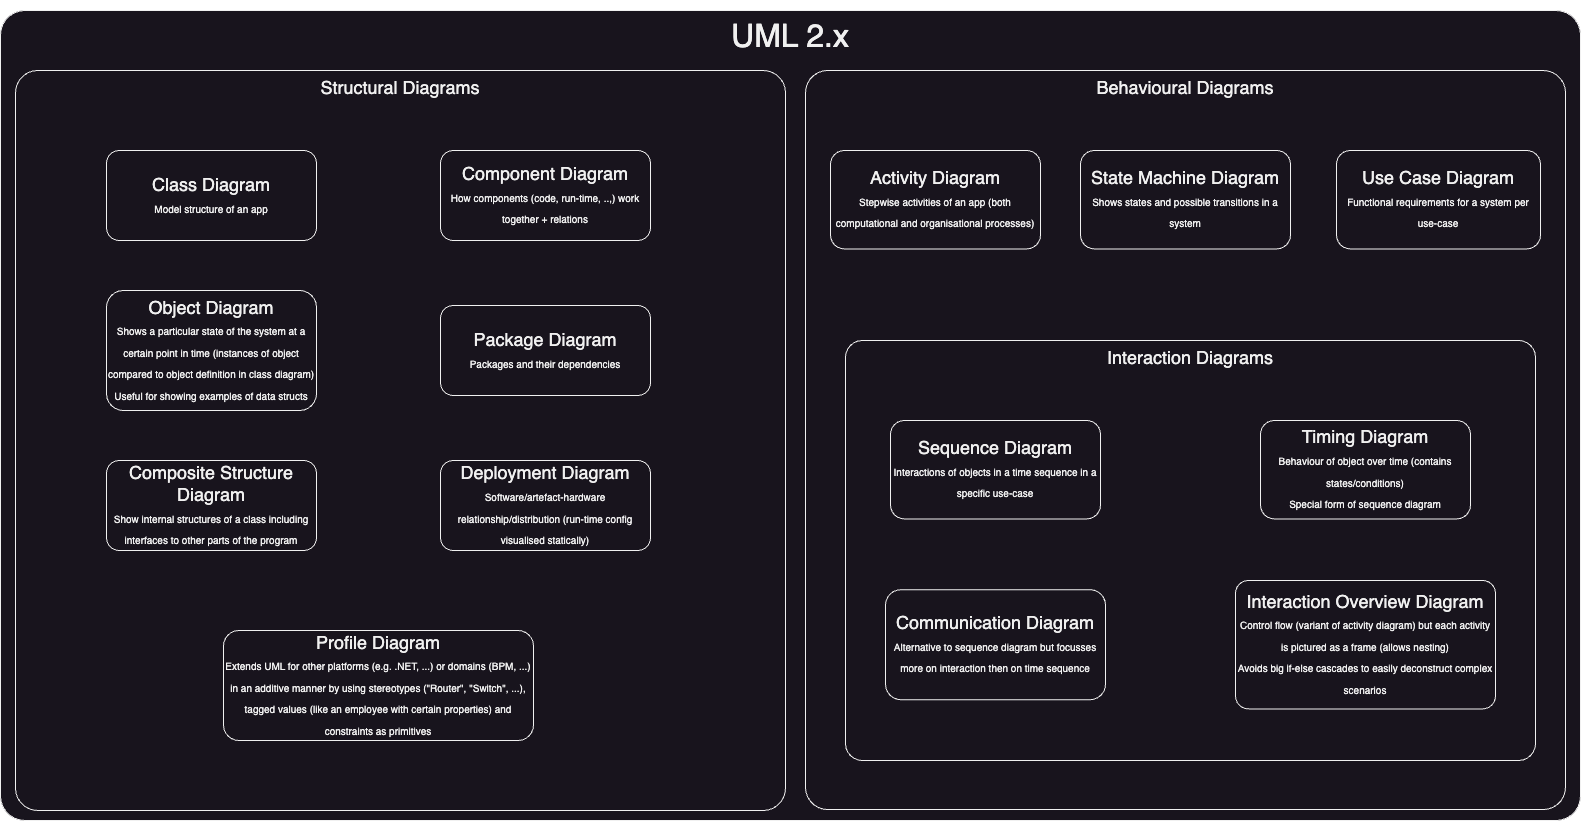

The diagram above was exported from draw.io. Its source (the exported page's mxGraphModel, read from the mxfile embedded in the PNG):
<mxGraphModel dx="1728" dy="1040" grid="1" gridSize="10" guides="1" tooltips="1" connect="1" arrows="1" fold="1" page="1" pageScale="1" pageWidth="827" pageHeight="1169" math="0" shadow="0">
  <root>
    <mxCell id="0" />
    <mxCell id="1" parent="0" />
    <mxCell id="XDQoO6VRgcgwQBSpzcAx-1" value="UML 2.x" style="rounded=1;whiteSpace=wrap;html=1;arcSize=3;fontSize=32;verticalAlign=top;" vertex="1" parent="1">
      <mxGeometry x="35" y="30" width="1580" height="810" as="geometry" />
    </mxCell>
    <mxCell id="XDQoO6VRgcgwQBSpzcAx-5" value="" style="group;fontSize=18;" vertex="1" connectable="0" parent="1">
      <mxGeometry x="50" y="20" width="1565" height="820" as="geometry" />
    </mxCell>
    <mxCell id="XDQoO6VRgcgwQBSpzcAx-2" value="Structural Diagrams" style="rounded=1;whiteSpace=wrap;html=1;arcSize=3;verticalAlign=top;fontSize=18;" vertex="1" parent="1">
      <mxGeometry x="50" y="90" width="770" height="740" as="geometry" />
    </mxCell>
    <mxCell id="XDQoO6VRgcgwQBSpzcAx-6" value="Composite Structure Diagram&lt;br&gt;&lt;font style=&quot;font-size: 10px;&quot;&gt;Show internal structures of a class including interfaces to other parts of the program&lt;/font&gt;" style="rounded=1;whiteSpace=wrap;html=1;arcSize=14;fontSize=18;" vertex="1" parent="1">
      <mxGeometry x="141" y="480" width="210" height="90" as="geometry" />
    </mxCell>
    <mxCell id="XDQoO6VRgcgwQBSpzcAx-7" value="Deployment Diagram&lt;br&gt;&lt;font style=&quot;font-size: 10px;&quot;&gt;Software/artefact-hardware &lt;font style=&quot;font-size: 10px;&quot;&gt;relationship/distribution (run-time config visualised statically)&lt;/font&gt;&lt;/font&gt;" style="rounded=1;whiteSpace=wrap;html=1;arcSize=14;fontSize=18;" vertex="1" parent="1">
      <mxGeometry x="475" y="480" width="210" height="90" as="geometry" />
    </mxCell>
    <mxCell id="XDQoO6VRgcgwQBSpzcAx-8" value="Package Diagram&lt;br&gt;&lt;font style=&quot;font-size: 10px;&quot;&gt;Packages and their dependencies&lt;/font&gt;" style="rounded=1;whiteSpace=wrap;html=1;arcSize=14;fontSize=18;" vertex="1" parent="1">
      <mxGeometry x="475" y="325" width="210" height="90" as="geometry" />
    </mxCell>
    <mxCell id="XDQoO6VRgcgwQBSpzcAx-9" value="Profile Diagram&lt;br&gt;&lt;font style=&quot;font-size: 10px;&quot;&gt;Extends UML for other platforms (e.g. .NET, ...) or domains (BPM, ...) in an additive manner by using stereotypes (&quot;Router&quot;, &quot;Switch&quot;, ...), tagged values (like an employee with certain properties) and constraints as primitives&lt;/font&gt;" style="rounded=1;whiteSpace=wrap;html=1;arcSize=14;fontSize=18;" vertex="1" parent="1">
      <mxGeometry x="258" y="650" width="310" height="110" as="geometry" />
    </mxCell>
    <mxCell id="XDQoO6VRgcgwQBSpzcAx-10" value="Class Diagram&lt;br&gt;&lt;font style=&quot;font-size: 10px;&quot;&gt;Model structure of an app&lt;/font&gt;" style="rounded=1;whiteSpace=wrap;html=1;arcSize=14;fontSize=18;" vertex="1" parent="1">
      <mxGeometry x="141" y="170" width="210" height="90" as="geometry" />
    </mxCell>
    <mxCell id="XDQoO6VRgcgwQBSpzcAx-11" value="Object Diagram&lt;br&gt;&lt;font style=&quot;font-size: 10px;&quot;&gt;Shows a particular state of the system at a certain point in time (instances of object compared to object definition in class diagram)&lt;br&gt;Useful for showing examples of data structs&lt;br&gt;&lt;/font&gt;" style="rounded=1;whiteSpace=wrap;html=1;arcSize=14;fontSize=18;" vertex="1" parent="1">
      <mxGeometry x="141" y="310" width="210" height="120" as="geometry" />
    </mxCell>
    <mxCell id="XDQoO6VRgcgwQBSpzcAx-12" value="Component Diagram&lt;br&gt;&lt;font style=&quot;font-size: 10px;&quot;&gt;How components (code, run-time, ..,) work together + relations&lt;/font&gt;" style="rounded=1;whiteSpace=wrap;html=1;arcSize=14;fontSize=18;" vertex="1" parent="1">
      <mxGeometry x="475" y="170" width="210" height="90" as="geometry" />
    </mxCell>
    <mxCell id="XDQoO6VRgcgwQBSpzcAx-3" value="Behavioural Diagrams" style="rounded=1;whiteSpace=wrap;html=1;arcSize=3;verticalAlign=top;fontSize=18;" vertex="1" parent="1">
      <mxGeometry x="840" y="90" width="760" height="739.07" as="geometry" />
    </mxCell>
    <mxCell id="XDQoO6VRgcgwQBSpzcAx-13" value="Activity Diagram&lt;br&gt;&lt;font style=&quot;font-size: 10px;&quot;&gt;Stepwise activities of an app (both computational and organisational processes)&lt;/font&gt;" style="rounded=1;whiteSpace=wrap;html=1;arcSize=14;fontSize=18;" vertex="1" parent="1">
      <mxGeometry x="865" y="170.00333333333333" width="210" height="98.39999999999999" as="geometry" />
    </mxCell>
    <mxCell id="XDQoO6VRgcgwQBSpzcAx-14" value="Use Case Diagram&lt;br&gt;&lt;font style=&quot;font-size: 10px;&quot;&gt;Functional requirements for a system per use-case&lt;/font&gt;" style="rounded=1;whiteSpace=wrap;html=1;arcSize=14;fontSize=18;" vertex="1" parent="1">
      <mxGeometry x="1371" y="170.00333333333333" width="204" height="98.4" as="geometry" />
    </mxCell>
    <mxCell id="XDQoO6VRgcgwQBSpzcAx-15" value="State Machine Diagram&lt;br&gt;&lt;font style=&quot;font-size: 10px;&quot;&gt;Shows states and possible transitions in a system&lt;/font&gt;" style="rounded=1;whiteSpace=wrap;html=1;arcSize=14;fontSize=18;" vertex="1" parent="1">
      <mxGeometry x="1115" y="170.00333333333333" width="210" height="98.39999999999999" as="geometry" />
    </mxCell>
    <mxCell id="XDQoO6VRgcgwQBSpzcAx-16" value="Interaction Diagrams" style="rounded=1;whiteSpace=wrap;html=1;arcSize=4;verticalAlign=top;fontSize=18;" vertex="1" parent="1">
      <mxGeometry x="880" y="360" width="690" height="420" as="geometry" />
    </mxCell>
    <mxCell id="XDQoO6VRgcgwQBSpzcAx-17" value="Sequence Diagram&lt;br&gt;&lt;font style=&quot;font-size: 10px;&quot;&gt;Interactions of objects in a time sequence in a specific use-case&lt;/font&gt;" style="rounded=1;whiteSpace=wrap;html=1;arcSize=14;fontSize=18;" vertex="1" parent="1">
      <mxGeometry x="925" y="440.00333333333333" width="210" height="98.39999999999999" as="geometry" />
    </mxCell>
    <mxCell id="XDQoO6VRgcgwQBSpzcAx-18" value="Communication Diagram&lt;br&gt;&lt;font style=&quot;font-size: 10px;&quot;&gt;Alternative to sequence diagram but focusses more on interaction then on time sequence&lt;/font&gt;" style="rounded=1;whiteSpace=wrap;html=1;arcSize=14;fontSize=18;" vertex="1" parent="1">
      <mxGeometry x="920" y="609.2" width="220" height="110" as="geometry" />
    </mxCell>
    <mxCell id="XDQoO6VRgcgwQBSpzcAx-19" value="Interaction Overview Diagram&lt;br&gt;&lt;font style=&quot;font-size: 10px;&quot;&gt;Control flow (variant of activity diagram) but each activity is pictured as a frame (allows nesting)&lt;br&gt;Avoids big if-else cascades to easily deconstruct complex scenarios&lt;/font&gt;" style="rounded=1;whiteSpace=wrap;html=1;arcSize=10;fontSize=18;" vertex="1" parent="1">
      <mxGeometry x="1270" y="600" width="260" height="128.4" as="geometry" />
    </mxCell>
    <mxCell id="XDQoO6VRgcgwQBSpzcAx-20" value="Timing Diagram&lt;br&gt;&lt;font style=&quot;font-size: 10px;&quot;&gt;Behaviour of object over time (contains states/conditions)&lt;br&gt;Special form of sequence diagram&lt;/font&gt;" style="rounded=1;whiteSpace=wrap;html=1;arcSize=14;fontSize=18;" vertex="1" parent="1">
      <mxGeometry x="1295" y="440.00666666666666" width="210" height="98.39999999999999" as="geometry" />
    </mxCell>
    <mxCell id="XDQoO6VRgcgwQBSpzcAx-22" style="edgeStyle=orthogonalEdgeStyle;rounded=0;orthogonalLoop=1;jettySize=auto;html=1;exitX=0.5;exitY=1;exitDx=0;exitDy=0;" edge="1" parent="1" source="XDQoO6VRgcgwQBSpzcAx-16" target="XDQoO6VRgcgwQBSpzcAx-16">
      <mxGeometry relative="1" as="geometry" />
    </mxCell>
  </root>
</mxGraphModel>